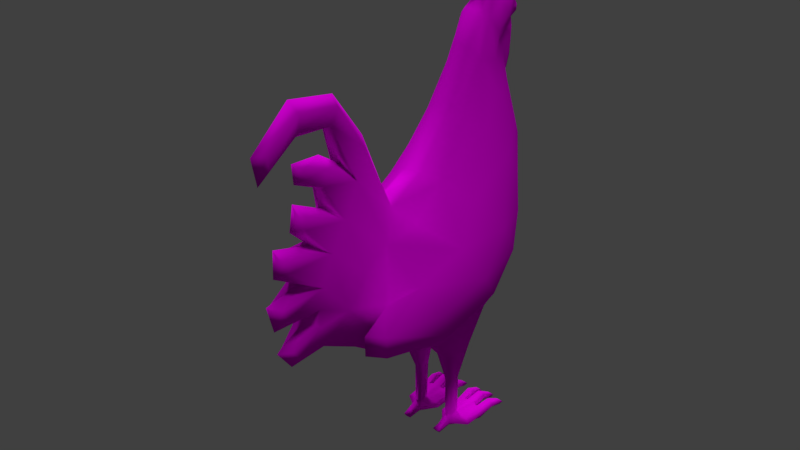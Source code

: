 # Source: Galinha.blend  (saved by Blender 2.79.0; exported with 4.5.12 LTS)
import bpy
from mathutils import Matrix  # noqa: F401  (used for matrix-valued properties, if any)

bpy.ops.wm.read_factory_settings(use_empty=True)
scene = bpy.context.scene
scene.name = 'Scene'

# ---- collections
col_collection_1 = bpy.data.collections.new('Collection 1'); scene.collection.children.link(col_collection_1)

# ---- images (referenced by path relative to the original .blend; pixels are not part of the script)
import os
ASSET_DIR = os.environ.get("B2B_ASSET_DIR", "")  # directory of the original .blend (textures are referenced by path, not embedded)
HERE = os.path.dirname(os.path.abspath(__file__))  # packed textures are extracted next to this script under _unpacked/

def load_image(name, relpath, width, height, colorspace="sRGB"):
    """Load a texture the original file referenced (path relative to the .blend, or extracted next to this script)."""
    p = next((c for c in (os.path.join(HERE, relpath), os.path.join(ASSET_DIR, relpath)) if relpath and os.path.exists(c)), "")
    if p:
        img = bpy.data.images.load(p, check_existing=True)
        img.name = name
    else:  # same state as the original file: an image datablock whose file is absent (Cycles renders it pink)
        img = bpy.data.images.new(name, width, height)
        img.source = "FILE"
        img.filepath = "//" + (relpath or name)
    img.colorspace_settings.name = colorspace
    return img
img_plano_4__1__png = load_image('Plano_4 (1).png', 'Plano_4 (1).png', 1024, 1024, 'sRGB')

# ---- materials (node trees are filled in below, after node groups)
mat_gob_plano_3 = bpy.data.materials.new('GoB_Plano_3')
mat_gob_plano_3.alpha_threshold = 0.0
mat_gob_plano_3.roughness = 0.5

# ---- material node trees
mat_gob_plano_3.use_nodes = True; mat_gob_plano_3.node_tree.nodes.clear()
_N = mat_gob_plano_3.node_tree.nodes; _L = mat_gob_plano_3.node_tree.links
n0 = _N.new('ShaderNodeOutputMaterial'); n0.name = 'Saída de material'; n0.location = (300, 300)
n1 = _N.new('ShaderNodeBsdfDiffuse'); n1.name = 'BSDF - Difuso'; n1.location = (10, 300)
n2 = _N.new('ShaderNodeTexImage'); n2.name = 'Textura de imagem'; n2.location = (-173, 363)
n2.width = 140
n2.image = img_plano_4__1__png
_L.new(n1.outputs[0], n0.inputs[0])
_L.new(n2.outputs[0], n1.inputs[0])
n0.is_active_output = True

# ---- world
world_world = bpy.data.worlds.new('World'); scene.world = world_world
world_world.color = (0.05088, 0.05088, 0.05088)
world_world.use_sun_shadow = False
world_world.sun_shadow_jitter_overblur = 0.0
world_world.cycles.sampling_method = 'MANUAL'

# ---- lights
light_sol_001 = bpy.data.lights.new('Sol.001', 'SUN')
light_sol_001.transmission_factor = 0.0
light_sol_001.angle = 0.1993
light_sol_001.energy = 1.0
light_sol_001.shadow_buffer_clip_start = 0.5
light_sol_001.shadow_soft_size = 0.1
light_sol_001.shadow_cascade_max_distance = 1000.0
light_sol = bpy.data.lights.new('Sol', 'SUN')
light_sol.transmission_factor = 0.0
light_sol.angle = 0.1993
light_sol.energy = 1.0
light_sol.shadow_buffer_clip_start = 0.5
light_sol.shadow_soft_size = 0.1
light_sol.shadow_cascade_max_distance = 1000.0

# ---- meshes
me_plano_3 = bpy.data.meshes.new('Plano_3')
me_plano_3.from_pydata([(1.948, -0.3193, -0.4755), (1.353, -0.3887, 0.8299), (2.088, -0.3759, 0.1702), (1.464, -0.1413, 2.134), (1.709, -0.2004, 1.8), (1.989, -0.2542, 1.376), (2.47, -0.215, 0.289), (2.39, -0.1892, -0.2964), (2.464, -0.2719, 0.6276), (2.465, -0.2159, 0.02954), (1.94, -0.1264, 2.841), (2.022, -0.08922, 2.604), (2.579, -0.1252, 2.917), (2.568, -0.08504, 2.692), (3.095, -0.08427, 2.575), (3.088, -0.08787, 2.358), (2.178, -0.1279, 2.104), (2.196, -0.1109, 1.872), (2.517, -0.0832, 2.198), (2.501, -0.08066, 2.053), (2.256, -0.2556, 1.02), (2.535, -0.1131, 1.594), (2.947, -0.1094, 0.2964), (2.866, -0.1074, 0.9467), (2.728, -0.09096, -0.3545), (2.854, -0.1045, -0.2047), (2.562, -0.1074, 1.419), (2.992, -0.1202, 0.4844), (2.864, -0.118, 1.135), (-1.685, -0.3052, 1.418), (-1.523, -0.4531, 0.4752), (-0.7464, -0.2563, 2.742), (-0.321, -0.2994, 2.061), (-1.228, -0.4003, -0.3434), (0.2512, -0.391, 1.317), (-0.6613, -0.5425, -0.9694), (0.7942, -0.4288, 0.8975), (0.4021, -0.5375, -1.148), (1.285, -0.3828, -0.9114), (1.795, -0.4035, 0.6165), (-0.6282, -0.1323, 2.936), (-0.2421, -0.1284, 2.187), (0.3673, -0.1383, 1.434), (-0.729, -0.1184, -1.084), (0.9843, -0.1457, 1.156), (0.3378, -0.1187, -1.232), (-0.4546, -0.4453, -1.557), (0.03658, -0.4439, -1.606), (-0.4617, -0.209, -1.564), (0.02737, -0.2093, -1.61), (-0.3271, -0.3447, -2.146), (-0.1475, -0.3447, -2.154), (-0.3348, -0.2368, -2.146), (-0.1457, -0.2443, -2.154), (-0.357, -0.3279, -2.827), (-0.1588, -0.3447, -2.801), (-0.3566, -0.2713, -2.827), (-0.16, -0.2368, -2.798), (-0.8947, -0.1403, 3.372), (-1.193, -0.1076, 3.576), (-1.386, -0.1327, 3.592), (-1.585, -0.13, 3.477), (-1.857, -0.06642, 3.239), (-1.832, -0.07349, 3.162), (-1.674, -0.09793, 3.114), (-1.542, -0.1181, 2.992), (-1.443, -0.1149, 2.785), (-1.556, -0.1044, 2.324), (-1.458, -0.2264, 2.286), (-0.9667, -0.245, 3.268), (-1.226, -0.2265, 3.457), (-1.412, -0.2214, 3.466), (-1.592, -0.1669, 3.384), (-1.299, -0.177, 2.879), (-1.461, -0.1862, 3.077), (-1.749, -0.06532, 2.958), (-1.726, -0.07619, 2.812), (-1.691, -0.07746, 2.583), (-1.674, -0.06353, 2.424), (-1.737, -0.1107, 3.36), (-1.06, -0.1064, 3.801), (-1.336, -0.1447, 3.838), (-1.638, -0.1445, 3.71), (-1.828, -0.1135, 3.523), (-0.9861, -0.09817, 4.065), (-1.268, -0.09785, 4.169), (-1.746, -0.1036, 3.945), (-1.913, -0.1145, 3.695), (-0.5159, -0.7306, -0.7154), (0.6467, -0.7379, -0.8886), (1.454, -0.5119, -0.6719), (-0.8837, -0.7032, 1.433), (-1.117, -0.6385, -0.2607), (0.9704, -1.032, -0.1766), (1.272, -0.8619, 0.3093), (-0.4786, -0.9671, 0.5382), (0.429, -0.9122, 0.551), (0.08454, -1.071, 0.0095), (1.647, -0.628, 0.134), (2.006, -0.5544, -0.4998), (2.127, -0.656, -0.09962), (1.77, -0.7258, -0.5795), (1.975, -0.8933, -0.09902), (-1.39, -0.2715, 3.277), (-1.661, -0.1368, 3.261), (-1.151, -0.2766, 3.054), (-1.062, -0.3792, 2.236), (-1.095, -0.2733, 2.664), (-1.456, -0.4061, 1.7), (-1.133, -0.7446, 0.49), (-1.303, -0.5943, 0.9706), (0.72, -0.9724, -0.6342), (-0.8647, -0.8725, -0.0001426), (-0.2948, -0.9599, -0.4392), (-0.5206, -0.4875, 1.816), (-0.03776, -0.7395, 1.046), (-0.3732, -0.499, -2.976), (-0.1263, -0.3448, -2.942), (-0.4076, -0.1335, -2.976), (-0.1279, -0.2361, -2.952), (0.03128, -0.3208, -2.875), (0.03118, -0.2584, -2.875), (0.08686, -0.3249, -2.977), (0.08598, -0.2548, -2.977), (-0.3324, -0.5206, -2.86), (-0.1162, -0.2176, -2.905), (-0.1137, -0.3602, -2.905), (-0.371, -0.09961, -2.861), (-1.088, -0.603, -2.889), (-1.107, -0.6047, -2.982), (-1.152, -0.123, -2.985), (-1.134, -0.1254, -2.89), (-1.13, -0.1828, -2.888), (-1.136, -0.3425, -2.882), (-1.131, -0.3965, -2.882), (-1.095, -0.549, -2.89), (-0.6908, -0.2086, -2.831), (-0.6873, -0.2755, -2.812), (-0.6795, -0.4007, -2.806), (-0.6656, -0.4699, -2.831), (-1.151, -0.1892, -2.986), (-1.168, -0.3366, -2.975), (-1.163, -0.4024, -2.975), (-1.119, -0.5416, -2.985), (-0.673, -0.1003, -2.871), (-0.6239, -0.5808, -2.98), (-0.617, -0.5669, -2.87), (-0.6829, -0.08448, -2.981), (-0.6721, -0.4858, -2.993), (-0.6949, -0.2619, -2.996), (-0.7019, -0.1965, -2.993), (-0.6832, -0.4185, -2.995), (-0.8958, -0.5868, -2.934), (-0.8876, -0.6026, -2.834), (-0.9155, -0.5068, -2.809), (-0.9187, -0.5196, -2.936), (-0.9427, -0.3, -2.772), (-0.9348, -0.415, -2.77), (-0.9447, -0.3216, -2.904), (-0.9396, -0.3922, -2.905), (-0.9426, -0.09664, -2.818), (-0.9466, -0.1174, -2.917), (-0.9472, -0.2074, -2.794), (-0.9496, -0.1885, -2.922), (-1.145, -0.6403, -2.938), (-1.196, -0.09421, -2.943), (0.123, -0.345, -2.921), (0.1234, -0.2291, -2.921), (-1.185, -0.1953, -2.941), (-1.205, -0.3224, -2.931), (-1.197, -0.4234, -2.932), (-1.153, -0.5418, -2.937), (-0.3453, -0.03641, -2.923), (-0.6038, -0.6018, -2.921), (-0.6697, -0.06088, -2.919), (-0.7034, -0.4822, -2.904), (-0.7288, -0.2662, -2.892), (-0.7303, -0.2086, -2.901), (-0.7176, -0.4195, -2.89), (-0.9263, -0.5085, -2.89), (-0.8922, -0.6172, -2.898), (-0.9405, -0.419, -2.858), (-0.9493, -0.2966, -2.859), (-0.9538, -0.206, -2.88), (-0.9506, -0.08562, -2.887), (-0.2926, -0.5866, -2.923), (0.9475, -7.078e-08, 1.3), (1.948, 0.3193, -0.4755), (1.353, 0.3887, 0.8299), (2.088, 0.3759, 0.1702), (1.783, -4.854e-08, 2.007), (1.38, -1.04e-07, 2.269), (2.113, -5.562e-08, 1.508), (2.568, 3.504e-08, 0.2807), (1.464, 0.1413, 2.134), (1.709, 0.2004, 1.8), (1.989, 0.2542, 1.376), (2.47, 0.215, 0.289), (2.39, 0.1892, -0.2964), (2.381, 1.072e-10, -0.3805), (2.6, 6.036e-08, 0.656), (2.464, 0.2719, 0.6276), (2.561, -1.735e-08, 0.07108), (2.465, 0.2159, 0.02954), (2.055, -1.49e-07, 2.564), (1.901, -1.558e-07, 2.964), (1.94, 0.1264, 2.841), (2.022, 0.08922, 2.604), (2.59, -2.701e-08, 2.607), (2.652, 5.542e-07, 3.101), (2.579, 0.1252, 2.917), (2.568, 0.08504, 2.692), (3.188, -1.228e-07, 2.18), (3.274, -2.724e-07, 2.578), (3.095, 0.08427, 2.575), (3.088, 0.08787, 2.358), (2.215, 1.788e-07, 1.83), (2.176, -1.639e-07, 2.261), (2.178, 0.1279, 2.104), (2.196, 0.1109, 1.872), (2.613, -5.215e-08, 2.01), (2.642, 9.767e-08, 2.291), (2.517, 0.0832, 2.198), (2.501, 0.08066, 2.053), (2.407, -8.312e-08, 1.118), (2.256, 0.2556, 1.02), (2.658, -1.697e-08, 1.773), (2.535, 0.1131, 1.594), (3.067, 5.96e-08, 0.1611), (2.947, 0.1094, 0.2964), (3.016, -2.312e-07, 1.296), (2.866, 0.1074, 0.9467), (2.728, 0.09096, -0.3545), (2.798, 2.98e-08, -0.4916), (3.041, -2.101e-08, -0.1766), (2.854, 0.1045, -0.2047), (3.033, -1.192e-07, 0.8993), (2.721, -1.098e-07, 1.413), (2.562, 0.1074, 1.419), (3.179, -3.346e-08, 0.5666), (2.992, 0.1202, 0.4844), (2.864, 0.118, 1.135), (-1.685, 0.3052, 1.418), (-1.523, 0.4531, 0.4752), (-0.7464, 0.2563, 2.742), (-0.321, 0.2994, 2.061), (-1.228, 0.4003, -0.3434), (0.2512, 0.391, 1.317), (-0.6613, 0.5425, -0.9694), (0.7942, 0.4288, 0.8975), (0.4021, 0.5375, -1.148), (1.285, 0.3828, -0.9114), (1.795, 0.4035, 0.6165), (-1.732, -7.157e-08, 1.471), (-1.651, -2.142e-08, 0.4419), (-0.6259, -1.341e-07, 2.948), (-0.245, -6.426e-08, 2.193), (-1.262, 5.402e-08, -0.5157), (0.3743, -5.215e-08, 1.44), (-0.7056, 3.725e-08, -1.041), (0.3086, 4.563e-08, -1.182), (1.283, 6.028e-07, -0.9861), (1.997, 2.094e-08, -0.4435), (-0.6282, 0.1323, 2.936), (-0.2421, 0.1284, 2.187), (0.3673, 0.1383, 1.434), (-0.729, 0.1184, -1.084), (0.9843, 0.1457, 1.156), (0.3378, 0.1187, -1.232), (-0.4546, 0.4453, -1.557), (0.03658, 0.4439, -1.606), (-0.4617, 0.209, -1.564), (0.02737, 0.2093, -1.61), (-0.3271, 0.3447, -2.146), (-0.1475, 0.3447, -2.154), (-0.3348, 0.2368, -2.146), (-0.1457, 0.2443, -2.154), (-0.357, 0.3279, -2.827), (-0.1588, 0.3447, -2.801), (-0.3566, 0.2713, -2.827), (-0.16, 0.2368, -2.798), (-1.576, -1.105e-07, 2.23), (-0.8872, -6.927e-07, 3.38), (-1.157, -2.131e-07, 3.566), (-1.691, -2.431e-07, 3.118), (-1.896, -1.213e-07, 3.238), (-1.909, -1.031e-07, 3.107), (-0.8947, 0.1403, 3.372), (-1.193, 0.1076, 3.576), (-1.386, 0.1327, 3.592), (-1.585, 0.13, 3.477), (-1.857, 0.06642, 3.239), (-1.832, 0.07349, 3.162), (-1.674, 0.09793, 3.114), (-1.542, 0.1181, 2.992), (-1.443, 0.1149, 2.785), (-1.556, 0.1044, 2.324), (-1.458, 0.2264, 2.286), (-0.9667, 0.245, 3.268), (-1.226, 0.2265, 3.457), (-1.412, 0.2214, 3.466), (-1.592, 0.1669, 3.384), (-1.299, 0.177, 2.879), (-1.461, 0.1862, 3.077), (-1.757, -4.517e-08, 2.33), (-1.818, -1.138e-07, 2.506), (-1.839, -1.237e-07, 2.748), (-1.835, -1.267e-07, 2.944), (-1.749, 0.06532, 2.958), (-1.726, 0.07619, 2.812), (-1.691, 0.07746, 2.583), (-1.674, 0.06353, 2.424), (-1.746, -3.291e-06, 3.353), (-1.737, 0.1107, 3.36), (-0.9164, -1.257e-07, 3.764), (-1.06, 0.1064, 3.801), (-1.336, 0.1447, 3.838), (-1.638, 0.1445, 3.71), (-1.922, -1.573e-07, 3.455), (-1.828, 0.1135, 3.523), (-1.238, -7.71e-07, 4.399), (-0.8536, -2.467e-07, 4.119), (-1.855, -1.578e-07, 4.089), (-0.9861, 0.09817, 4.065), (-1.268, 0.09785, 4.169), (-1.746, 0.1036, 3.945), (-1.999, -3.595e-07, 3.689), (-1.913, 0.1145, 3.695), (-0.5159, 0.7306, -0.7154), (0.6467, 0.7379, -0.8886), (1.454, 0.5119, -0.6719), (-0.8837, 0.7032, 1.433), (-1.117, 0.6385, -0.2607), (0.9704, 1.032, -0.1766), (1.272, 0.8619, 0.3093), (-0.4786, 0.9671, 0.5382), (0.429, 0.9122, 0.551), (0.08454, 1.071, 0.0095), (1.647, 0.628, 0.134), (2.006, 0.5544, -0.4998), (2.127, 0.656, -0.09962), (1.77, 0.7258, -0.5795), (1.975, 0.8933, -0.09902), (-1.39, 0.2715, 3.277), (-1.661, 0.1368, 3.261), (-1.151, 0.2766, 3.054), (-1.062, 0.3792, 2.236), (-1.095, 0.2733, 2.664), (-1.456, 0.4061, 1.7), (-1.133, 0.7446, 0.49), (-1.303, 0.5943, 0.9706), (0.72, 0.9724, -0.6342), (-0.8647, 0.8725, -0.0001423), (-0.2948, 0.9599, -0.4392), (-0.5206, 0.4875, 1.816), (-0.03777, 0.7395, 1.046), (-0.3732, 0.499, -2.976), (-0.1263, 0.3448, -2.942), (-0.4076, 0.1335, -2.976), (-0.1279, 0.2361, -2.952), (0.03128, 0.3208, -2.875), (0.03118, 0.2584, -2.875), (0.08686, 0.3249, -2.977), (0.08598, 0.2548, -2.977), (-0.3324, 0.5206, -2.86), (-0.1162, 0.2176, -2.905), (-0.1137, 0.3602, -2.905), (-0.371, 0.09961, -2.861), (-1.088, 0.603, -2.889), (-1.107, 0.6047, -2.982), (-1.152, 0.123, -2.985), (-1.134, 0.1254, -2.89), (-1.13, 0.1828, -2.888), (-1.136, 0.3425, -2.882), (-1.131, 0.3965, -2.882), (-1.095, 0.549, -2.89), (-0.6908, 0.2086, -2.831), (-0.6873, 0.2755, -2.812), (-0.6795, 0.4007, -2.806), (-0.6656, 0.4699, -2.831), (-1.151, 0.1892, -2.986), (-1.168, 0.3366, -2.975), (-1.163, 0.4024, -2.975), (-1.119, 0.5416, -2.985), (-0.673, 0.1003, -2.871), (-0.6239, 0.5808, -2.98), (-0.617, 0.5669, -2.87), (-0.6829, 0.08448, -2.981), (-0.6721, 0.4858, -2.993), (-0.6949, 0.2619, -2.996), (-0.7019, 0.1965, -2.993), (-0.6832, 0.4185, -2.995), (-0.8958, 0.5868, -2.934), (-0.8876, 0.6026, -2.834), (-0.9155, 0.5067, -2.809), (-0.9187, 0.5196, -2.936), (-0.9427, 0.3, -2.772), (-0.9348, 0.415, -2.77), (-0.9447, 0.3216, -2.904), (-0.9396, 0.3922, -2.905), (-0.9426, 0.09664, -2.818), (-0.9466, 0.1174, -2.917), (-0.9472, 0.2074, -2.794), (-0.9496, 0.1885, -2.922), (-1.145, 0.6402, -2.938), (-1.196, 0.09421, -2.943), (0.123, 0.345, -2.921), (0.1234, 0.2291, -2.921), (-1.185, 0.1953, -2.941), (-1.205, 0.3224, -2.931), (-1.197, 0.4234, -2.932), (-1.153, 0.5418, -2.937), (-0.3453, 0.03641, -2.923), (-0.6038, 0.6018, -2.921), (-0.6697, 0.06088, -2.919), (-0.7034, 0.4822, -2.904), (-0.7288, 0.2662, -2.892), (-0.7303, 0.2086, -2.901), (-0.7176, 0.4195, -2.89), (-0.9263, 0.5085, -2.89), (-0.8922, 0.6172, -2.898), (-0.9405, 0.419, -2.858), (-0.9493, 0.2966, -2.859), (-0.9538, 0.206, -2.88), (-0.9506, 0.08562, -2.887), (-0.2926, 0.5866, -2.923)], [], [(0, 262, 199, 7), (202, 193, 6, 9), (8, 6, 22, 27), (5, 39, 20), (2, 0, 7, 9), (186, 44, 3, 191), (44, 1, 4, 3), (1, 39, 5, 4), (20, 39, 2, 8), (2, 9, 6), (202, 9, 25, 234), (11, 204, 208, 13), (3, 4, 11, 10), (191, 3, 10, 205), (4, 190, 204, 11), (12, 13, 15, 14), (205, 10, 12, 209), (10, 11, 13, 12), (14, 15, 212, 213), (13, 208, 212, 15), (209, 12, 14, 213), (217, 16, 18, 221), (4, 5, 17, 16), (5, 192, 216, 17), (190, 4, 16, 217), (18, 19, 220, 221), (16, 17, 19, 18), (17, 216, 220, 19), (28, 23, 236, 230), (192, 5, 21, 226), (27, 22, 228, 239), (8, 200, 236, 23), (6, 193, 228, 22), (20, 8, 23, 28), (233, 234, 25, 24), (9, 7, 24, 25), (26, 20, 224, 237), (7, 199, 233, 24), (224, 20, 28, 230), (21, 26, 237, 226), (200, 8, 27, 239), (5, 20, 26, 21), (30, 33, 92), (90, 38, 0), (89, 37, 38, 90), (92, 33, 35, 88), (40, 41, 256, 255), (41, 42, 258, 256), (43, 257, 259), (42, 44, 186, 258), (45, 43, 259, 260), (261, 45, 260), (261, 262, 0), (0, 38, 261), (38, 37, 45, 261), (36, 1, 44), (37, 35, 46, 47), (34, 36, 44, 42), (35, 33, 257, 43), (32, 34, 42, 41), (33, 30, 254, 257), (31, 32, 41, 40), (30, 29, 253, 254), (49, 47, 51, 53), (45, 37, 47, 49), (35, 43, 48, 46), (43, 45, 49, 48), (47, 46, 50, 51), (48, 49, 53, 52), (46, 48, 52, 50), (125, 57, 121, 167), (89, 88, 35, 37), (253, 67, 281), (64, 284, 307, 75), (65, 64, 75, 76), (284, 64, 63, 286), (286, 63, 62, 285), (285, 62, 79, 312), (79, 61, 82, 83), (61, 60, 81, 82), (283, 59, 58, 282), (40, 255, 282, 58), (29, 68, 67, 253), (66, 67, 68, 73), (65, 66, 73, 74), (64, 65, 74), (29, 108, 68), (69, 105, 107, 31), (70, 103, 105, 69), (71, 103, 70), (72, 104, 103, 71), (63, 64, 104), (31, 40, 58, 69), (59, 70, 69, 58), (60, 71, 70, 59), (61, 72, 71, 60), (304, 78, 77, 305), (305, 77, 76, 306), (306, 76, 75, 307), (66, 65, 76, 77), (281, 67, 78, 304), (67, 66, 77, 78), (318, 83, 87, 326), (79, 72, 61), (79, 104, 72), (81, 80, 84, 85), (59, 283, 314, 80), (60, 59, 80, 81), (312, 79, 83, 318), (322, 86, 85, 320), (320, 85, 84, 321), (326, 87, 86, 322), (82, 81, 85, 86), (83, 82, 86, 87), (80, 314, 321, 84), (1, 36, 96, 94), (32, 31, 114), (34, 115, 96, 36), (1, 94, 98, 39), (39, 98, 2), (30, 109, 110), (100, 102, 101, 99), (90, 0, 2, 98), (96, 95, 97), (94, 96, 97, 93), (93, 97, 113, 111), (99, 101, 89, 90), (100, 99, 90, 98), (102, 100, 98, 94), (101, 111, 89), (92, 112, 109, 30), (93, 102, 94), (97, 95, 112, 113), (91, 95, 115, 114), (105, 103, 74, 73), (91, 106, 108, 110), (107, 106, 31), (107, 105, 73, 68), (103, 104, 64, 74), (104, 79, 62, 63), (68, 108, 106, 107), (111, 113, 88, 89), (113, 112, 92, 88), (111, 101, 102, 93), (110, 108, 29, 30), (109, 112, 95), (110, 109, 95, 91), (114, 31, 106, 91), (96, 115, 95), (114, 115, 34, 32), (117, 116, 118, 119), (136, 162, 183, 177), (144, 174, 184, 160), (117, 119, 123, 122), (57, 55, 120, 121), (126, 117, 122, 166), (167, 166, 122, 123), (185, 124, 146, 173), (164, 171, 143, 129), (172, 118, 147, 174), (160, 162, 136, 144), (172, 125, 119, 118), (56, 57, 127), (126, 185, 116, 117), (55, 54, 124), (168, 132, 131, 165), (170, 134, 133, 169), (157, 156, 133, 134), (144, 136, 56, 127), (153, 154, 135, 128), (180, 153, 128, 164), (184, 161, 130, 165), (56, 137, 138, 54), (137, 56, 136), (54, 138, 139), (139, 146, 124, 54), (183, 168, 140, 163), (176, 137, 136, 177), (182, 158, 141, 169), (181, 170, 142, 159), (175, 139, 138, 178), (179, 155, 143, 171), (175, 148, 155, 179), (173, 146, 153, 180), (146, 139, 154, 153), (178, 181, 159, 151), (176, 149, 158, 182), (138, 137, 156, 157), (177, 183, 163, 150), (174, 147, 161, 184), (131, 132, 162, 160), (118, 150, 147), (150, 118, 149), (118, 116, 151, 149), (151, 116, 148), (116, 145, 148), (155, 148, 145, 152), (152, 129, 143, 155), (142, 141, 158, 159), (149, 151, 159, 158), (161, 163, 140, 130), (163, 161, 147, 150), (137, 176, 182, 156), (138, 157, 181, 178), (145, 173, 180, 152), (139, 175, 179, 154), (154, 179, 171, 135), (148, 175, 178, 151), (157, 134, 170, 181), (156, 182, 169, 133), (149, 176, 177, 150), (162, 132, 168, 183), (160, 184, 165, 131), (152, 180, 164, 129), (142, 170, 169, 141), (140, 168, 165, 130), (55, 124, 185, 126), (127, 57, 125, 172), (127, 172, 174, 144), (128, 135, 171, 164), (116, 185, 173, 145), (121, 120, 166, 167), (55, 126, 166, 120), (119, 125, 167, 123), (51, 50, 54, 55), (53, 51, 55, 57), (53, 57, 56, 52), (52, 56, 54, 50), (8, 2, 6), (187, 198, 199, 262), (202, 203, 197, 193), (201, 240, 229, 197), (196, 225, 252), (189, 203, 198, 187), (186, 191, 194, 267), (267, 194, 195, 188), (188, 195, 196, 252), (225, 201, 189, 252), (189, 197, 203), (202, 234, 235, 203), (207, 211, 208, 204), (194, 206, 207, 195), (191, 205, 206, 194), (195, 207, 204, 190), (210, 214, 215, 211), (205, 209, 210, 206), (206, 210, 211, 207), (214, 213, 212, 215), (211, 215, 212, 208), (209, 213, 214, 210), (217, 221, 222, 218), (195, 218, 219, 196), (196, 219, 216, 192), (190, 217, 218, 195), (222, 221, 220, 223), (218, 222, 223, 219), (219, 223, 220, 216), (241, 230, 236, 231), (192, 226, 227, 196), (240, 239, 228, 229), (201, 231, 236, 200), (197, 229, 228, 193), (225, 241, 231, 201), (233, 232, 235, 234), (203, 235, 232, 198), (238, 237, 224, 225), (198, 232, 233, 199), (224, 230, 241, 225), (227, 226, 237, 238), (200, 239, 240, 201), (196, 227, 238, 225), (243, 332, 246), (330, 187, 251), (329, 330, 251, 250), (332, 328, 248, 246), (263, 255, 256, 264), (264, 256, 258, 265), (266, 259, 257), (265, 258, 186, 267), (268, 260, 259, 266), (261, 260, 268), (261, 187, 262), (187, 261, 251), (251, 261, 268, 250), (249, 267, 188), (250, 270, 269, 248), (247, 265, 267, 249), (248, 266, 257, 246), (245, 264, 265, 247), (246, 257, 254, 243), (244, 263, 264, 245), (243, 254, 253, 242), (272, 276, 274, 270), (268, 272, 270, 250), (248, 269, 271, 266), (266, 271, 272, 268), (270, 274, 273, 269), (271, 275, 276, 272), (269, 273, 275, 271), (365, 407, 361, 280), (329, 250, 248, 328), (253, 281, 296), (293, 308, 307, 284), (294, 309, 308, 293), (284, 286, 292, 293), (286, 285, 291, 292), (285, 312, 313, 291), (313, 319, 317, 290), (290, 317, 316, 289), (283, 282, 287, 288), (263, 287, 282, 255), (242, 253, 296, 297), (295, 302, 297, 296), (294, 303, 302, 295), (293, 303, 294), (242, 297, 348), (298, 244, 347, 345), (299, 298, 345, 343), (300, 299, 343), (301, 300, 343, 344), (292, 344, 293), (244, 298, 287, 263), (288, 287, 298, 299), (289, 288, 299, 300), (290, 289, 300, 301), (304, 305, 310, 311), (305, 306, 309, 310), (306, 307, 308, 309), (295, 310, 309, 294), (281, 304, 311, 296), (296, 311, 310, 295), (318, 326, 327, 319), (313, 290, 301), (313, 301, 344), (316, 324, 323, 315), (288, 315, 314, 283), (289, 316, 315, 288), (312, 318, 319, 313), (322, 320, 324, 325), (320, 321, 323, 324), (326, 322, 325, 327), (317, 325, 324, 316), (319, 327, 325, 317), (315, 323, 321, 314), (188, 334, 336, 249), (245, 354, 244), (247, 249, 336, 355), (188, 252, 338, 334), (252, 189, 338), (243, 350, 349), (340, 339, 341, 342), (189, 187, 330, 338), (336, 337, 335), (334, 333, 337, 336), (333, 351, 353, 337), (339, 330, 329, 341), (340, 338, 330, 339), (342, 334, 338, 340), (341, 329, 351), (332, 243, 349, 352), (333, 334, 342), (337, 353, 352, 335), (331, 354, 355, 335), (345, 302, 303, 343), (331, 350, 348, 346), (347, 244, 346), (347, 297, 302, 345), (343, 303, 293, 344), (344, 292, 291, 313), (297, 347, 346, 348), (351, 329, 328, 353), (353, 328, 332, 352), (351, 333, 342, 341), (350, 243, 242, 348), (349, 335, 352), (350, 331, 335, 349), (354, 331, 346, 244), (336, 335, 355), (354, 245, 247, 355), (357, 359, 358, 356), (376, 417, 423, 402), (384, 400, 424, 414), (357, 362, 363, 359), (280, 361, 360, 278), (366, 406, 362, 357), (407, 363, 362, 406), (425, 413, 386, 364), (404, 369, 383, 411), (412, 414, 387, 358), (400, 384, 376, 402), (412, 358, 359, 365), (279, 367, 280), (366, 357, 356, 425), (278, 364, 277), (408, 405, 371, 372), (410, 409, 373, 374), (397, 374, 373, 396), (384, 367, 279, 376), (393, 368, 375, 394), (420, 404, 368, 393), (424, 405, 370, 401), (279, 277, 378, 377), (377, 376, 279), (277, 379, 378), (379, 277, 364, 386), (423, 403, 380, 408), (416, 417, 376, 377), (422, 409, 381, 398), (421, 399, 382, 410), (415, 418, 378, 379), (419, 411, 383, 395), (415, 419, 395, 388), (413, 420, 393, 386), (386, 393, 394, 379), (418, 391, 399, 421), (416, 422, 398, 389), (378, 397, 396, 377), (417, 390, 403, 423), (414, 424, 401, 387), (371, 400, 402, 372), (358, 387, 390), (390, 389, 358), (358, 389, 391, 356), (391, 388, 356), (356, 388, 385), (395, 392, 385, 388), (392, 395, 383, 369), (382, 399, 398, 381), (389, 398, 399, 391), (401, 370, 380, 403), (403, 390, 387, 401), (377, 396, 422, 416), (378, 418, 421, 397), (385, 392, 420, 413), (379, 394, 419, 415), (394, 375, 411, 419), (388, 391, 418, 415), (397, 421, 410, 374), (396, 373, 409, 422), (389, 390, 417, 416), (402, 423, 408, 372), (400, 371, 405, 424), (392, 369, 404, 420), (382, 381, 409, 410), (380, 370, 405, 408), (278, 366, 425, 364), (367, 412, 365, 280), (367, 384, 414, 412), (368, 404, 411, 375), (356, 385, 413, 425), (361, 407, 406, 360), (278, 360, 406, 366), (359, 363, 407, 365), (274, 278, 277, 273), (276, 280, 278, 274), (276, 275, 279, 280), (275, 273, 277, 279), (201, 197, 189)])
me_plano_3.polygons.foreach_set('use_smooth', [True] * 458)
_uv = me_plano_3.uv_layers.new(name='UVMap')
_uv.uv.foreach_set('vector', [0.05376, 0.1379, 0.01911, 0.1387, 0.01959, 0.1668, 0.04266, 0.1655, 0.04784, 0.1774, 0.04356, 0.1948, 0.07358, 0.1997, 0.07058, 0.1827, 0.4203, 0.4161, 0.4562, 0.4351, 0.4932, 0.3935, 0.4693, 0.3867, 0.1481, 0.2535, 0.1457, 0.174, 0.1226, 0.2315, 0.1026, 0.1628, 0.05376, 0.1379, 0.04266, 0.1655, 0.07058, 0.1827, 0.2623, 0.232, 0.249, 0.2255, 0.1889, 0.3488, 0.1995, 0.3597, 0.249, 0.2255, 0.1877, 0.1893, 0.1702, 0.2961, 0.1889, 0.3488, 0.1877, 0.1893, 0.1457, 0.174, 0.1481, 0.2535, 0.1702, 0.2961, 0.1226, 0.2315, 0.1457, 0.174, 0.1026, 0.1628, 0.09634, 0.2162, 0.1026, 0.1628, 0.07058, 0.1827, 0.07358, 0.1997, 0.4811, 0.355, 0.5173, 0.3664, 0.4973, 0.3457, 0.4901, 0.3483, 0.1343, 0.3989, 0.1194, 0.3996, 0.09099, 0.4496, 0.1081, 0.45, 0.1889, 0.3488, 0.1702, 0.2961, 0.1343, 0.3989, 0.1574, 0.4117, 0.1995, 0.3597, 0.1889, 0.3488, 0.1574, 0.4117, 0.1686, 0.4196, 0.1702, 0.2961, 0.149, 0.3148, 0.1194, 0.3996, 0.1343, 0.3989, 0.1311, 0.4588, 0.1081, 0.45, 0.06209, 0.5359, 0.1015, 0.5257, 0.1686, 0.4196, 0.1574, 0.4117, 0.1311, 0.4588, 0.1435, 0.4671, 0.1574, 0.4117, 0.1343, 0.3989, 0.1081, 0.45, 0.1311, 0.4588, 0.1015, 0.5257, 0.06209, 0.5359, 0.0457, 0.5484, 0.1009, 0.5471, 0.1081, 0.45, 0.09099, 0.4496, 0.0457, 0.5484, 0.06209, 0.5359, 0.1435, 0.4671, 0.1311, 0.4588, 0.1015, 0.5257, 0.1009, 0.5471, 0.09572, 0.3415, 0.09738, 0.3256, 0.05828, 0.328, 0.04214, 0.3339, 0.1702, 0.2961, 0.1481, 0.2535, 0.1056, 0.2963, 0.09738, 0.3256, 0.1481, 0.2535, 0.1141, 0.252, 0.09461, 0.288, 0.1056, 0.2963, 0.149, 0.3148, 0.1702, 0.2961, 0.09738, 0.3256, 0.09572, 0.3415, 0.05828, 0.328, 0.06551, 0.3087, 0.05085, 0.3046, 0.04214, 0.3339, 0.09738, 0.3256, 0.1056, 0.2963, 0.06551, 0.3087, 0.05828, 0.328, 0.1056, 0.2963, 0.09461, 0.288, 0.05085, 0.3046, 0.06551, 0.3087, 0.3921, 0.3804, 0.413, 0.3797, 0.4154, 0.3709, 0.3896, 0.3744, 0.3169, 0.3788, 0.3347, 0.4186, 0.328, 0.3847, 0.3327, 0.3776, 0.4693, 0.3867, 0.4932, 0.3935, 0.5041, 0.3851, 0.4724, 0.3824, 0.4203, 0.4161, 0.4245, 0.3756, 0.4154, 0.3709, 0.413, 0.3797, 0.4562, 0.4351, 0.485, 0.4373, 0.5041, 0.3851, 0.4932, 0.3935, 0.3776, 0.4098, 0.4203, 0.4161, 0.413, 0.3797, 0.3921, 0.3804, 0.5065, 0.3237, 0.4901, 0.3483, 0.4973, 0.3457, 0.5143, 0.3284, 0.5173, 0.3664, 0.5389, 0.3294, 0.5143, 0.3284, 0.4973, 0.3457, 0.3465, 0.379, 0.3776, 0.4098, 0.3685, 0.3721, 0.3424, 0.371, 0.5389, 0.3294, 0.517, 0.313, 0.5065, 0.3237, 0.5143, 0.3284, 0.3685, 0.3721, 0.3776, 0.4098, 0.3921, 0.3804, 0.3896, 0.3744, 0.328, 0.3847, 0.3465, 0.379, 0.3424, 0.371, 0.3327, 0.3776, 0.4245, 0.3756, 0.4203, 0.4161, 0.4693, 0.3867, 0.4724, 0.3824, 0.3347, 0.4186, 0.3776, 0.4098, 0.3465, 0.379, 0.328, 0.3847, 0.5307, 0.6842, 0.5325, 0.7771, 0.5538, 0.7752, 0.05482, 0.06309, 0.04431, 0.05503, 0.05376, 0.1379, 0.7103, 0.8426, 0.7033, 0.8675, 0.7991, 0.8512, 0.8022, 0.8401, 0.5538, 0.7752, 0.5325, 0.7771, 0.5681, 0.8466, 0.5876, 0.8268, 0.6119, 0.4292, 0.6594, 0.4987, 0.6686, 0.4901, 0.6223, 0.422, 0.6594, 0.4987, 0.7338, 0.5696, 0.7416, 0.5598, 0.6686, 0.4901, 0.51, 0.8668, 0.495, 0.7883, 0.495, 0.8668, 0.2734, 0.1701, 0.249, 0.2255, 0.2623, 0.232, 0.2857, 0.1725, 0.505, 0.9962, 0.51, 0.8668, 0.495, 0.8668, 0.495, 0.9961, 0.8113, 0.8855, 0.7196, 0.9106, 0.7258, 0.9197, 0.004815, 0.04963, 0.01911, 0.1387, 0.05376, 0.1379, 0.05376, 0.1379, 0.04431, 0.05503, 0.004815, 0.04963, 0.7991, 0.8512, 0.7033, 0.8675, 0.7196, 0.9106, 0.8113, 0.8855, 0.7659, 0.6258, 0.8208, 0.6457, 0.7847, 0.6019, 0.7033, 0.8675, 0.5681, 0.8466, 0.5855, 0.9065, 0.6576, 0.912, 0.7156, 0.5944, 0.7659, 0.6258, 0.7847, 0.6019, 0.7338, 0.5696, 0.5681, 0.8466, 0.5325, 0.7771, 0.495, 0.7883, 0.51, 0.8668, 0.6469, 0.5167, 0.7156, 0.5944, 0.7338, 0.5696, 0.6594, 0.4987, 0.5325, 0.7771, 0.5307, 0.6842, 0.495, 0.6938, 0.495, 0.7883, 0.603, 0.4426, 0.6469, 0.5167, 0.6594, 0.4987, 0.6119, 0.4292, 0.5307, 0.6842, 0.5205, 0.6011, 0.495, 0.6105, 0.495, 0.6938, 0.6764, 0.9279, 0.6576, 0.912, 0.6359, 0.9635, 0.6461, 0.9628, 0.7196, 0.9106, 0.7033, 0.8675, 0.6576, 0.912, 0.6764, 0.9279, 0.5681, 0.8466, 0.51, 0.8668, 0.5599, 0.9167, 0.5855, 0.9065, 0.51, 0.8668, 0.505, 0.9962, 0.5456, 0.9789, 0.5599, 0.9167, 0.6576, 0.912, 0.5855, 0.9065, 0.6173, 0.9676, 0.6359, 0.9635, 0.5599, 0.9167, 0.5456, 0.9789, 0.5973, 0.9864, 0.6084, 0.9731, 0.5855, 0.9065, 0.5599, 0.9167, 0.6084, 0.9731, 0.6173, 0.9676, 0.4334, 0.1423, 0.4309, 0.1537, 0.449, 0.1409, 0.4454, 0.1407, 0.7103, 0.8426, 0.5876, 0.8268, 0.5681, 0.8466, 0.7033, 0.8675, 0.495, 0.6105, 0.5115, 0.4985, 0.495, 0.5038, 0.7711, 0.1553, 0.789, 0.142, 0.7741, 0.1146, 0.7624, 0.1307, 0.7394, 0.1575, 0.7711, 0.1553, 0.7624, 0.1307, 0.7506, 0.1068, 0.789, 0.142, 0.7711, 0.1553, 0.7894, 0.1597, 0.7974, 0.1574, 0.7974, 0.1574, 0.7894, 0.1597, 0.794, 0.1703, 0.8028, 0.1672, 0.8028, 0.1672, 0.794, 0.1703, 0.7863, 0.1922, 0.8093, 0.1792, 0.7863, 0.1922, 0.7675, 0.2152, 0.793, 0.2569, 0.7993, 0.2062, 0.7675, 0.2152, 0.764, 0.2642, 0.7924, 0.2976, 0.793, 0.2569, 0.7299, 0.3037, 0.7481, 0.2854, 0.677, 0.2717, 0.6697, 0.2907, 0.614, 0.2306, 0.6045, 0.2495, 0.6697, 0.2907, 0.677, 0.2717, 0.5205, 0.6011, 0.5203, 0.504, 0.5115, 0.4985, 0.495, 0.6105, 0.7054, 0.1431, 0.7061, 0.04787, 0.6888, 0.04682, 0.6888, 0.1605, 0.7394, 0.1575, 0.7054, 0.1431, 0.6888, 0.1605, 0.731, 0.1678, 0.7711, 0.1553, 0.7394, 0.1575, 0.731, 0.1678, 0.5205, 0.6011, 0.5366, 0.5716, 0.5203, 0.504, 0.6783, 0.2506, 0.6844, 0.1971, 0.6434, 0.1353, 0.6163, 0.2036, 0.7333, 0.261, 0.7318, 0.2094, 0.6844, 0.1971, 0.6783, 0.2506, 0.7506, 0.2415, 0.7318, 0.2094, 0.7333, 0.261, 0.764, 0.2069, 0.7709, 0.1818, 0.7318, 0.2094, 0.7506, 0.2415, 0.7894, 0.1597, 0.7711, 0.1553, 0.7709, 0.1818, 0.6163, 0.2036, 0.614, 0.2306, 0.677, 0.2717, 0.6783, 0.2506, 0.7481, 0.2854, 0.7333, 0.261, 0.6783, 0.2506, 0.677, 0.2717, 0.764, 0.2642, 0.7506, 0.2415, 0.7333, 0.261, 0.7481, 0.2854, 0.7675, 0.2152, 0.764, 0.2069, 0.7506, 0.2415, 0.764, 0.2642, 0.7374, 0.04735, 0.7261, 0.04774, 0.7319, 0.069, 0.7449, 0.06114, 0.7449, 0.06114, 0.7319, 0.069, 0.7506, 0.1068, 0.7632, 0.09467, 0.7632, 0.09467, 0.7506, 0.1068, 0.7624, 0.1307, 0.7741, 0.1146, 0.7054, 0.1431, 0.7394, 0.1575, 0.7506, 0.1068, 0.7319, 0.069, 0.7262, 0.02677, 0.7061, 0.04787, 0.7261, 0.04774, 0.7374, 0.04735, 0.7061, 0.04787, 0.7054, 0.1431, 0.7319, 0.069, 0.7261, 0.04774, 0.8173, 0.1938, 0.7993, 0.2062, 0.8157, 0.2216, 0.8294, 0.216, 0.7863, 0.1922, 0.764, 0.2069, 0.7675, 0.2152, 0.7863, 0.1922, 0.7709, 0.1818, 0.764, 0.2069, 0.7924, 0.2976, 0.762, 0.3394, 0.8144, 0.3699, 0.8682, 0.3399, 0.7481, 0.2854, 0.7299, 0.3037, 0.748, 0.3571, 0.762, 0.3394, 0.764, 0.2642, 0.7481, 0.2854, 0.762, 0.3394, 0.7924, 0.2976, 0.8093, 0.1792, 0.7863, 0.1922, 0.7993, 0.2062, 0.8173, 0.1938, 0.8466, 0.2475, 0.829, 0.2546, 0.8682, 0.3399, 0.9004, 0.3463, 0.9004, 0.3463, 0.8682, 0.3399, 0.8144, 0.3699, 0.8159, 0.3932, 0.8294, 0.216, 0.8157, 0.2216, 0.829, 0.2546, 0.8466, 0.2475, 0.793, 0.2569, 0.7924, 0.2976, 0.8682, 0.3399, 0.829, 0.2546, 0.7993, 0.2062, 0.793, 0.2569, 0.829, 0.2546, 0.8157, 0.2216, 0.762, 0.3394, 0.748, 0.3571, 0.8159, 0.3932, 0.8144, 0.3699, 0.8208, 0.6457, 0.7659, 0.6258, 0.7234, 0.6883, 0.7884, 0.7057, 0.6469, 0.5167, 0.603, 0.4426, 0.6264, 0.5493, 0.7156, 0.5944, 0.6806, 0.6397, 0.7234, 0.6883, 0.7659, 0.6258, 0.1877, 0.1893, 0.1862, 0.1421, 0.1594, 0.12, 0.1457, 0.174, 0.1457, 0.174, 0.1594, 0.12, 0.1026, 0.1628, 0.5307, 0.6842, 0.5721, 0.6887, 0.5586, 0.6552, 0.1576, 0.03683, 0.1697, 0.03272, 0.1125, 0.004106, 0.1074, 0.01376, 0.05482, 0.06309, 0.05376, 0.1379, 0.1026, 0.1628, 0.1594, 0.12, 0.7234, 0.6883, 0.6331, 0.6922, 0.6725, 0.7472, 0.7884, 0.7057, 0.7234, 0.6883, 0.6725, 0.7472, 0.7522, 0.7655, 0.7522, 0.7655, 0.6725, 0.7472, 0.6222, 0.7957, 0.7252, 0.8099, 0.8895, 0.8061, 0.8833, 0.7987, 0.7103, 0.8426, 0.8022, 0.8401, 0.1576, 0.03683, 0.1074, 0.01376, 0.05482, 0.06309, 0.1594, 0.12, 0.1697, 0.03272, 0.1576, 0.03683, 0.1594, 0.12, 0.1862, 0.1421, 0.8833, 0.7987, 0.7252, 0.8099, 0.7103, 0.8426, 0.5538, 0.7752, 0.5885, 0.7443, 0.5721, 0.6887, 0.5307, 0.6842, 0.7522, 0.7655, 0.8957, 0.7412, 0.7884, 0.7057, 0.6725, 0.7472, 0.6331, 0.6922, 0.5885, 0.7443, 0.6222, 0.7957, 0.6001, 0.5989, 0.6331, 0.6922, 0.6806, 0.6397, 0.6264, 0.5493, 0.6844, 0.1971, 0.7318, 0.2094, 0.731, 0.1678, 0.6888, 0.1605, 0.6001, 0.5989, 0.5709, 0.4975, 0.5366, 0.5716, 0.5586, 0.6552, 0.5693, 0.4707, 0.5709, 0.4975, 0.603, 0.4426, 0.6434, 0.1353, 0.6844, 0.1971, 0.6888, 0.1605, 0.6888, 0.04682, 0.7318, 0.2094, 0.7709, 0.1818, 0.7711, 0.1553, 0.731, 0.1678, 0.7709, 0.1818, 0.7863, 0.1922, 0.794, 0.1703, 0.7894, 0.1597, 0.5203, 0.504, 0.5366, 0.5716, 0.5709, 0.4975, 0.5693, 0.4707, 0.7252, 0.8099, 0.6222, 0.7957, 0.5876, 0.8268, 0.7103, 0.8426, 0.6222, 0.7957, 0.5885, 0.7443, 0.5538, 0.7752, 0.5876, 0.8268, 0.7252, 0.8099, 0.8833, 0.7987, 0.8957, 0.7412, 0.7522, 0.7655, 0.5586, 0.6552, 0.5366, 0.5716, 0.5205, 0.6011, 0.5307, 0.6842, 0.5721, 0.6887, 0.5885, 0.7443, 0.6331, 0.6922, 0.5586, 0.6552, 0.5721, 0.6887, 0.6331, 0.6922, 0.6001, 0.5989, 0.6264, 0.5493, 0.603, 0.4426, 0.5709, 0.4975, 0.6001, 0.5989, 0.7234, 0.6883, 0.6806, 0.6397, 0.6331, 0.6922, 0.6264, 0.5493, 0.6806, 0.6397, 0.7156, 0.5944, 0.6469, 0.5167, 0.4324, 0.1158, 0.4133, 0.09174, 0.3944, 0.1458, 0.4268, 0.1325, 0.3197, 0.1126, 0.303, 0.1254, 0.3062, 0.1319, 0.3291, 0.12, 0.355, 0.1622, 0.3544, 0.1533, 0.3224, 0.1621, 0.3244, 0.1693, 0.4324, 0.1158, 0.4268, 0.1325, 0.4422, 0.1353, 0.4467, 0.1282, 0.4588, 0.1161, 0.4507, 0.1024, 0.4501, 0.1239, 0.449, 0.1409, 0.4439, 0.1111, 0.4324, 0.1158, 0.4467, 0.1282, 0.4491, 0.1329, 0.4454, 0.1407, 0.4491, 0.1329, 0.4467, 0.1282, 0.4422, 0.1353, 0.4208, 0.08866, 0.4234, 0.08231, 0.3894, 0.06128, 0.3841, 0.06856, 0.3326, 0.01925, 0.3219, 0.02194, 0.3253, 0.02693, 0.3319, 0.02407, 0.399, 0.1519, 0.3944, 0.1458, 0.3522, 0.145, 0.3544, 0.1533, 0.3244, 0.1693, 0.3193, 0.1859, 0.3556, 0.1848, 0.355, 0.1622, 0.399, 0.1519, 0.4334, 0.1423, 0.4268, 0.1325, 0.3944, 0.1458, 0.4097, 0.18, 0.4309, 0.1537, 0.3979, 0.1596, 0.4439, 0.1111, 0.4208, 0.08866, 0.4133, 0.09174, 0.4324, 0.1158, 0.4507, 0.1024, 0.4492, 0.0712, 0.4234, 0.08231, 0.2932, 0.1546, 0.2907, 0.1554, 0.2964, 0.1592, 0.2948, 0.1557, 0.323, 0.104, 0.3229, 0.1035, 0.3225, 0.1044, 0.3229, 0.1043, 0.3227, 0.1012, 0.3206, 0.1058, 0.3225, 0.1044, 0.3229, 0.1035, 0.355, 0.1622, 0.3556, 0.1848, 0.4097, 0.18, 0.3979, 0.1596, 0.3662, 0.03388, 0.3719, 0.01887, 0.336, 0.007758, 0.3375, 0.01798, 0.3596, 0.03849, 0.3662, 0.03388, 0.3375, 0.01798, 0.3326, 0.01925, 0.3224, 0.1621, 0.3226, 0.1535, 0.299, 0.1548, 0.2948, 0.1557, 0.4519, 0.05695, 0.4132, 0.02347, 0.4034, 0.03911, 0.4492, 0.0712, 0.4132, 0.02347, 0.4519, 0.05695, 0.4166, 0.01699, 0.4492, 0.0712, 0.4034, 0.03911, 0.3975, 0.04368, 0.3975, 0.04368, 0.3894, 0.06128, 0.4234, 0.08231, 0.4492, 0.0712, 0.3062, 0.1319, 0.2932, 0.1546, 0.2973, 0.1501, 0.3141, 0.1384, 0.3269, 0.1158, 0.3175, 0.1073, 0.3197, 0.1126, 0.3291, 0.12, 0.3222, 0.1081, 0.3227, 0.1073, 0.323, 0.1045, 0.3229, 0.1043, 0.3237, 0.09967, 0.323, 0.104, 0.3231, 0.1035, 0.3236, 0.1003, 0.3445, 0.08317, 0.3339, 0.08241, 0.3249, 0.08449, 0.3386, 0.08661, 0.3301, 0.05758, 0.3401, 0.05368, 0.3253, 0.02693, 0.3219, 0.02194, 0.3445, 0.08317, 0.3564, 0.08676, 0.3401, 0.05368, 0.3301, 0.05758, 0.3841, 0.06856, 0.3894, 0.06128, 0.3662, 0.03388, 0.3596, 0.03849, 0.3894, 0.06128, 0.3975, 0.04368, 0.3719, 0.01887, 0.3662, 0.03388, 0.3386, 0.08661, 0.3237, 0.09967, 0.3236, 0.1003, 0.3492, 0.09633, 0.3269, 0.1158, 0.3436, 0.1176, 0.3227, 0.1073, 0.3222, 0.1081, 0.3249, 0.08449, 0.3175, 0.1073, 0.3206, 0.1058, 0.3227, 0.1012, 0.3291, 0.12, 0.3062, 0.1319, 0.3141, 0.1384, 0.3429, 0.1247, 0.3544, 0.1533, 0.3522, 0.145, 0.3226, 0.1535, 0.3224, 0.1621, 0.2964, 0.1592, 0.2907, 0.1554, 0.3193, 0.1859, 0.3244, 0.1693, 0.3944, 0.1458, 0.3429, 0.1247, 0.3522, 0.145, 0.3429, 0.1247, 0.3944, 0.1458, 0.3436, 0.1176, 0.3944, 0.1458, 0.4133, 0.09174, 0.3492, 0.09633, 0.3436, 0.1176, 0.3492, 0.09633, 0.4133, 0.09174, 0.3564, 0.08676, 0.4133, 0.09174, 0.3771, 0.07484, 0.3564, 0.08676, 0.3401, 0.05368, 0.3564, 0.08676, 0.3771, 0.07484, 0.3548, 0.04617, 0.3548, 0.04617, 0.3319, 0.02407, 0.3253, 0.02693, 0.3401, 0.05368, 0.3231, 0.1035, 0.323, 0.1045, 0.3227, 0.1073, 0.3236, 0.1003, 0.3436, 0.1176, 0.3492, 0.09633, 0.3236, 0.1003, 0.3227, 0.1073, 0.3226, 0.1535, 0.3141, 0.1384, 0.2973, 0.1501, 0.299, 0.1548, 0.3141, 0.1384, 0.3226, 0.1535, 0.3522, 0.145, 0.3429, 0.1247, 0.3175, 0.1073, 0.3269, 0.1158, 0.3222, 0.1081, 0.3206, 0.1058, 0.3249, 0.08449, 0.3227, 0.1012, 0.3237, 0.09967, 0.3386, 0.08661, 0.3771, 0.07484, 0.3841, 0.06856, 0.3596, 0.03849, 0.3548, 0.04617, 0.3339, 0.08241, 0.3445, 0.08317, 0.3301, 0.05758, 0.3238, 0.06521, 0.3238, 0.06521, 0.3301, 0.05758, 0.3219, 0.02194, 0.3204, 0.03179, 0.3564, 0.08676, 0.3445, 0.08317, 0.3386, 0.08661, 0.3492, 0.09633, 0.3227, 0.1012, 0.3229, 0.1035, 0.323, 0.104, 0.3237, 0.09967, 0.3206, 0.1058, 0.3222, 0.1081, 0.3229, 0.1043, 0.3225, 0.1044, 0.3436, 0.1176, 0.3269, 0.1158, 0.3291, 0.12, 0.3429, 0.1247, 0.303, 0.1254, 0.2907, 0.1554, 0.2932, 0.1546, 0.3062, 0.1319, 0.3244, 0.1693, 0.3224, 0.1621, 0.2948, 0.1557, 0.2964, 0.1592, 0.3548, 0.04617, 0.3596, 0.03849, 0.3326, 0.01925, 0.3319, 0.02407, 0.3231, 0.1035, 0.323, 0.104, 0.3229, 0.1043, 0.323, 0.1045, 0.2973, 0.1501, 0.2932, 0.1546, 0.2948, 0.1557, 0.299, 0.1548, 0.4507, 0.1024, 0.4234, 0.08231, 0.4208, 0.08866, 0.4439, 0.1111, 0.3979, 0.1596, 0.4309, 0.1537, 0.4334, 0.1423, 0.399, 0.1519, 0.3979, 0.1596, 0.399, 0.1519, 0.3544, 0.1533, 0.355, 0.1622, 0.3375, 0.01798, 0.336, 0.007758, 0.3219, 0.02194, 0.3326, 0.01925, 0.4133, 0.09174, 0.4208, 0.08866, 0.3841, 0.06856, 0.3771, 0.07484, 0.449, 0.1409, 0.4501, 0.1239, 0.4491, 0.1329, 0.4454, 0.1407, 0.4507, 0.1024, 0.4439, 0.1111, 0.4491, 0.1329, 0.4501, 0.1239, 0.4268, 0.1325, 0.4334, 0.1423, 0.4454, 0.1407, 0.4422, 0.1353, 0.5488, 0.08206, 0.5551, 0.05558, 0.4492, 0.0712, 0.4507, 0.1024, 0.5433, 0.0955, 0.5488, 0.08206, 0.4507, 0.1024, 0.4588, 0.1161, 0.5436, 0.01819, 0.444, 0.03203, 0.4519, 0.05695, 0.5537, 0.04073, 0.5537, 0.04073, 0.4519, 0.05695, 0.4492, 0.0712, 0.5551, 0.05558, 0.09634, 0.2162, 0.1026, 0.1628, 0.07358, 0.1997, 0.4988, 0.283, 0.4948, 0.3041, 0.517, 0.313, 0.5263, 0.3045, 0.4811, 0.355, 0.4637, 0.3238, 0.4487, 0.3293, 0.4709, 0.3479, 0.4136, 0.3352, 0.4702, 0.3773, 0.4924, 0.3757, 0.4487, 0.3293, 0.3172, 0.3384, 0.3683, 0.3351, 0.3936, 0.2706, 0.4413, 0.2828, 0.4637, 0.3238, 0.4948, 0.3041, 0.4988, 0.283, 0.2623, 0.232, 0.1995, 0.3597, 0.2146, 0.3618, 0.2777, 0.2361, 0.2777, 0.2361, 0.2146, 0.3618, 0.2678, 0.3449, 0.3482, 0.2569, 0.3482, 0.2569, 0.2678, 0.3449, 0.3172, 0.3384, 0.3936, 0.2706, 0.3683, 0.3351, 0.4136, 0.3352, 0.4413, 0.2828, 0.3936, 0.2706, 0.4413, 0.2828, 0.4487, 0.3293, 0.4637, 0.3238, 0.4811, 0.355, 0.4901, 0.3483, 0.4852, 0.3437, 0.4637, 0.3238, 0.205, 0.4359, 0.1775, 0.4869, 0.1874, 0.5009, 0.213, 0.4485, 0.2146, 0.3618, 0.1815, 0.4244, 0.205, 0.4359, 0.2678, 0.3449, 0.1995, 0.3597, 0.1686, 0.4196, 0.1815, 0.4244, 0.2146, 0.3618, 0.2678, 0.3449, 0.205, 0.4359, 0.213, 0.4485, 0.2639, 0.3731, 0.1573, 0.4727, 0.1183, 0.5346, 0.1317, 0.5732, 0.1775, 0.4869, 0.1686, 0.4196, 0.1435, 0.4671, 0.1573, 0.4727, 0.1815, 0.4244, 0.1815, 0.4244, 0.1573, 0.4727, 0.1775, 0.4869, 0.205, 0.4359, 0.1183, 0.5346, 0.1009, 0.5471, 0.1305, 0.5938, 0.1317, 0.5732, 0.1775, 0.4869, 0.1317, 0.5732, 0.1305, 0.5938, 0.1874, 0.5009, 0.1435, 0.4671, 0.1009, 0.5471, 0.1183, 0.5346, 0.1573, 0.4727, 0.2641, 0.4331, 0.3019, 0.4728, 0.2971, 0.456, 0.2765, 0.4226, 0.2678, 0.3449, 0.2765, 0.4226, 0.2948, 0.3987, 0.3172, 0.3384, 0.3172, 0.3384, 0.2948, 0.3987, 0.3053, 0.4033, 0.3169, 0.3788, 0.2639, 0.3731, 0.2641, 0.4331, 0.2765, 0.4226, 0.2678, 0.3449, 0.2971, 0.456, 0.3019, 0.4728, 0.3199, 0.4483, 0.3082, 0.4387, 0.2765, 0.4226, 0.2971, 0.456, 0.3082, 0.4387, 0.2948, 0.3987, 0.2948, 0.3987, 0.3082, 0.4387, 0.3199, 0.4483, 0.3053, 0.4033, 0.39, 0.3671, 0.3896, 0.3744, 0.4154, 0.3709, 0.4107, 0.3636, 0.3169, 0.3788, 0.3327, 0.3776, 0.3278, 0.3739, 0.3172, 0.3384, 0.4702, 0.3773, 0.4724, 0.3824, 0.5041, 0.3851, 0.4924, 0.3757, 0.4136, 0.3352, 0.4107, 0.3636, 0.4154, 0.3709, 0.4245, 0.3756, 0.4487, 0.3293, 0.4924, 0.3757, 0.5041, 0.3851, 0.4709, 0.3479, 0.3683, 0.3351, 0.39, 0.3671, 0.4107, 0.3636, 0.4136, 0.3352, 0.5065, 0.3237, 0.4996, 0.3213, 0.4852, 0.3437, 0.4901, 0.3483, 0.4637, 0.3238, 0.4852, 0.3437, 0.4996, 0.3213, 0.4948, 0.3041, 0.3428, 0.3634, 0.3424, 0.371, 0.3685, 0.3721, 0.3683, 0.3351, 0.4948, 0.3041, 0.4996, 0.3213, 0.5065, 0.3237, 0.517, 0.313, 0.3685, 0.3721, 0.3896, 0.3744, 0.39, 0.3671, 0.3683, 0.3351, 0.3278, 0.3739, 0.3327, 0.3776, 0.3424, 0.371, 0.3428, 0.3634, 0.4245, 0.3756, 0.4724, 0.3824, 0.4702, 0.3773, 0.4136, 0.3352, 0.3172, 0.3384, 0.3278, 0.3739, 0.3428, 0.3634, 0.3683, 0.3351, 0.4593, 0.6843, 0.4362, 0.7756, 0.4576, 0.7773, 0.5428, 0.2278, 0.4988, 0.283, 0.5566, 0.2288, 0.2798, 0.8437, 0.1877, 0.8406, 0.1909, 0.8518, 0.287, 0.8691, 0.4362, 0.7756, 0.4025, 0.8275, 0.422, 0.8473, 0.4576, 0.7773, 0.378, 0.4291, 0.3676, 0.4219, 0.3212, 0.4904, 0.3305, 0.4988, 0.3305, 0.4988, 0.3212, 0.4904, 0.2501, 0.5597, 0.2575, 0.5699, 0.48, 0.867, 0.495, 0.8668, 0.495, 0.7883, 0.2575, 0.5699, 0.2501, 0.5597, 0.2022, 0.588, 0.2047, 0.6013, 0.485, 0.9963, 0.495, 0.9961, 0.495, 0.8668, 0.48, 0.867, 0.1787, 0.8862, 0.2652, 0.9231, 0.2712, 0.9139, 0.5893, 0.2519, 0.4988, 0.283, 0.5263, 0.3045, 0.4988, 0.283, 0.5893, 0.2519, 0.5566, 0.2288, 0.1909, 0.8518, 0.1787, 0.8862, 0.2712, 0.9139, 0.287, 0.8691, 0.2239, 0.6254, 0.2047, 0.6013, 0.169, 0.6452, 0.287, 0.8691, 0.3331, 0.9147, 0.4049, 0.9078, 0.422, 0.8473, 0.275, 0.5948, 0.2575, 0.5699, 0.2047, 0.6013, 0.2239, 0.6254, 0.422, 0.8473, 0.48, 0.867, 0.495, 0.7883, 0.4576, 0.7773, 0.3432, 0.5167, 0.3305, 0.4988, 0.2575, 0.5699, 0.275, 0.5948, 0.4576, 0.7773, 0.495, 0.7883, 0.495, 0.6938, 0.4593, 0.6843, 0.3869, 0.4426, 0.378, 0.4291, 0.3305, 0.4988, 0.3432, 0.5167, 0.4593, 0.6843, 0.495, 0.6938, 0.495, 0.6105, 0.4695, 0.6011, 0.3146, 0.932, 0.3452, 0.9676, 0.3552, 0.9675, 0.3331, 0.9147, 0.2712, 0.9139, 0.3146, 0.932, 0.3331, 0.9147, 0.287, 0.8691, 0.422, 0.8473, 0.4049, 0.9078, 0.4304, 0.9176, 0.48, 0.867, 0.48, 0.867, 0.4304, 0.9176, 0.4447, 0.9793, 0.485, 0.9963, 0.3331, 0.9147, 0.3552, 0.9675, 0.3737, 0.9707, 0.4049, 0.9078, 0.4304, 0.9176, 0.3825, 0.9757, 0.3935, 0.9883, 0.4447, 0.9793, 0.4049, 0.9078, 0.3737, 0.9707, 0.3825, 0.9757, 0.4304, 0.9176, 0.8705, 0.5093, 0.8768, 0.501, 0.8735, 0.5016, 0.8552, 0.5109, 0.2798, 0.8437, 0.287, 0.8691, 0.422, 0.8473, 0.4025, 0.8275, 0.495, 0.6105, 0.495, 0.5038, 0.4784, 0.4985, 0.8099, 0.1341, 0.794, 0.1135, 0.7741, 0.1146, 0.789, 0.142, 0.829, 0.1087, 0.7803, 0.09068, 0.794, 0.1135, 0.8099, 0.1341, 0.789, 0.142, 0.7974, 0.1574, 0.8037, 0.1519, 0.8099, 0.1341, 0.7974, 0.1574, 0.8028, 0.1672, 0.8101, 0.1615, 0.8037, 0.1519, 0.8028, 0.1672, 0.8093, 0.1792, 0.8327, 0.1669, 0.8101, 0.1615, 0.8327, 0.1669, 0.8374, 0.1854, 0.8835, 0.2076, 0.8623, 0.1635, 0.8623, 0.1635, 0.8835, 0.2076, 0.918, 0.2291, 0.9053, 0.1872, 0.957, 0.1799, 0.9788, 0.1223, 0.9588, 0.1181, 0.9317, 0.1853, 0.9584, 0.04284, 0.9588, 0.1181, 0.9788, 0.1223, 0.9795, 0.0451, 0.4695, 0.6011, 0.495, 0.6105, 0.4784, 0.4985, 0.4697, 0.504, 0.8353, 0.07234, 0.8589, 0.06781, 0.7633, 0.006204, 0.7548, 0.02133, 0.829, 0.1087, 0.8421, 0.1072, 0.8589, 0.06781, 0.8353, 0.07234, 0.8099, 0.1341, 0.8421, 0.1072, 0.829, 0.1087, 0.4695, 0.6011, 0.4697, 0.504, 0.4534, 0.5716, 0.9404, 0.1077, 0.9345, 0.03015, 0.8623, 0.01599, 0.8921, 0.08396, 0.9193, 0.1596, 0.9404, 0.1077, 0.8921, 0.08396, 0.8767, 0.1304, 0.8935, 0.1635, 0.9193, 0.1596, 0.8767, 0.1304, 0.8571, 0.1561, 0.8935, 0.1635, 0.8767, 0.1304, 0.8323, 0.1483, 0.8037, 0.1519, 0.8323, 0.1483, 0.8099, 0.1341, 0.9345, 0.03015, 0.9404, 0.1077, 0.9588, 0.1181, 0.9584, 0.04284, 0.9317, 0.1853, 0.9588, 0.1181, 0.9404, 0.1077, 0.9193, 0.1596, 0.9053, 0.1872, 0.9317, 0.1853, 0.9193, 0.1596, 0.8935, 0.1635, 0.8623, 0.1635, 0.9053, 0.1872, 0.8935, 0.1635, 0.8571, 0.1561, 0.7374, 0.04735, 0.7449, 0.06114, 0.7586, 0.05448, 0.7439, 0.03803, 0.7449, 0.06114, 0.7632, 0.09467, 0.7803, 0.09068, 0.7586, 0.05448, 0.7632, 0.09467, 0.7741, 0.1146, 0.794, 0.1135, 0.7803, 0.09068, 0.8353, 0.07234, 0.7586, 0.05448, 0.7803, 0.09068, 0.829, 0.1087, 0.7262, 0.02677, 0.7374, 0.04735, 0.7439, 0.03803, 0.7548, 0.02133, 0.7548, 0.02133, 0.7439, 0.03803, 0.7586, 0.05448, 0.8353, 0.07234, 0.8173, 0.1938, 0.8294, 0.216, 0.8415, 0.2076, 0.8374, 0.1854, 0.8327, 0.1669, 0.8623, 0.1635, 0.8571, 0.1561, 0.8327, 0.1669, 0.8571, 0.1561, 0.8323, 0.1483, 0.918, 0.2291, 0.9125, 0.3157, 0.9669, 0.2868, 0.9697, 0.2262, 0.9317, 0.1853, 0.9697, 0.2262, 0.9921, 0.2241, 0.957, 0.1799, 0.9053, 0.1872, 0.918, 0.2291, 0.9697, 0.2262, 0.9317, 0.1853, 0.8093, 0.1792, 0.8173, 0.1938, 0.8374, 0.1854, 0.8327, 0.1669, 0.8466, 0.2475, 0.9004, 0.3463, 0.9125, 0.3157, 0.8621, 0.2366, 0.9004, 0.3463, 0.9857, 0.3006, 0.9669, 0.2868, 0.9125, 0.3157, 0.8294, 0.216, 0.8466, 0.2475, 0.8621, 0.2366, 0.8415, 0.2076, 0.8835, 0.2076, 0.8621, 0.2366, 0.9125, 0.3157, 0.918, 0.2291, 0.8374, 0.1854, 0.8415, 0.2076, 0.8621, 0.2366, 0.8835, 0.2076, 0.9697, 0.2262, 0.9669, 0.2868, 0.9857, 0.3006, 0.9921, 0.2241, 0.169, 0.6452, 0.2014, 0.7056, 0.2664, 0.6884, 0.2239, 0.6254, 0.3432, 0.5167, 0.3638, 0.5493, 0.3869, 0.4426, 0.275, 0.5948, 0.2239, 0.6254, 0.2664, 0.6884, 0.3098, 0.6401, 0.3482, 0.2569, 0.3936, 0.2706, 0.4201, 0.2152, 0.3855, 0.2154, 0.3936, 0.2706, 0.4413, 0.2828, 0.4201, 0.2152, 0.4593, 0.6843, 0.4315, 0.6553, 0.4179, 0.689, 0.4755, 0.1503, 0.5306, 0.1619, 0.5329, 0.1515, 0.4695, 0.1394, 0.4413, 0.2828, 0.4988, 0.283, 0.5428, 0.2278, 0.4201, 0.2152, 0.2664, 0.6884, 0.3175, 0.7476, 0.357, 0.6926, 0.2014, 0.7056, 0.2376, 0.7658, 0.3175, 0.7476, 0.2664, 0.6884, 0.2376, 0.7658, 0.2647, 0.8106, 0.3679, 0.7963, 0.3175, 0.7476, 0.1002, 0.8058, 0.1877, 0.8406, 0.2798, 0.8437, 0.1064, 0.7984, 0.4755, 0.1503, 0.4201, 0.2152, 0.5428, 0.2278, 0.5306, 0.1619, 0.4695, 0.1394, 0.3855, 0.2154, 0.4201, 0.2152, 0.4755, 0.1503, 0.1064, 0.7984, 0.2798, 0.8437, 0.2647, 0.8106, 0.4362, 0.7756, 0.4593, 0.6843, 0.4179, 0.689, 0.4016, 0.7447, 0.2376, 0.7658, 0.2014, 0.7056, 0.09403, 0.7408, 0.3175, 0.7476, 0.3679, 0.7963, 0.4016, 0.7447, 0.357, 0.6926, 0.3901, 0.599, 0.3638, 0.5493, 0.3098, 0.6401, 0.357, 0.6926, 0.8921, 0.08396, 0.8589, 0.06781, 0.8421, 0.1072, 0.8767, 0.1304, 0.3901, 0.599, 0.4315, 0.6553, 0.4534, 0.5716, 0.4191, 0.4975, 0.4206, 0.4706, 0.3869, 0.4426, 0.4191, 0.4975, 0.8623, 0.01599, 0.7633, 0.006204, 0.8589, 0.06781, 0.8921, 0.08396, 0.8767, 0.1304, 0.8421, 0.1072, 0.8099, 0.1341, 0.8323, 0.1483, 0.8323, 0.1483, 0.8037, 0.1519, 0.8101, 0.1615, 0.8327, 0.1669, 0.4697, 0.504, 0.4206, 0.4706, 0.4191, 0.4975, 0.4534, 0.5716, 0.2647, 0.8106, 0.2798, 0.8437, 0.4025, 0.8275, 0.3679, 0.7963, 0.3679, 0.7963, 0.4025, 0.8275, 0.4362, 0.7756, 0.4016, 0.7447, 0.2647, 0.8106, 0.2376, 0.7658, 0.09403, 0.7408, 0.1064, 0.7984, 0.4315, 0.6553, 0.4593, 0.6843, 0.4695, 0.6011, 0.4534, 0.5716, 0.4179, 0.689, 0.357, 0.6926, 0.4016, 0.7447, 0.4315, 0.6553, 0.3901, 0.599, 0.357, 0.6926, 0.4179, 0.689, 0.3638, 0.5493, 0.3901, 0.599, 0.4191, 0.4975, 0.3869, 0.4426, 0.2664, 0.6884, 0.357, 0.6926, 0.3098, 0.6401, 0.3638, 0.5493, 0.3432, 0.5167, 0.275, 0.5948, 0.3098, 0.6401, 0.8913, 0.5085, 0.878, 0.5145, 0.8621, 0.5434, 0.9119, 0.5193, 0.8951, 0.603, 0.8877, 0.5949, 0.8771, 0.6218, 0.8828, 0.625, 0.8459, 0.5812, 0.8415, 0.6116, 0.8488, 0.6115, 0.8551, 0.5801, 0.8913, 0.5085, 0.8831, 0.4992, 0.8791, 0.5028, 0.878, 0.5145, 0.8848, 0.4842, 0.8735, 0.5016, 0.8824, 0.4921, 0.8981, 0.491, 0.8938, 0.4987, 0.8801, 0.4988, 0.8831, 0.4992, 0.8913, 0.5085, 0.8768, 0.501, 0.8791, 0.5028, 0.8831, 0.4992, 0.8801, 0.4988, 0.914, 0.5123, 0.9351, 0.5402, 0.9413, 0.5341, 0.919, 0.5084, 0.9864, 0.5813, 0.9818, 0.5825, 0.9797, 0.5893, 0.9849, 0.5922, 0.856, 0.5401, 0.8551, 0.5801, 0.8633, 0.5804, 0.8621, 0.5434, 0.8415, 0.6116, 0.8459, 0.5812, 0.8222, 0.5842, 0.8236, 0.6198, 0.856, 0.5401, 0.8621, 0.5434, 0.878, 0.5145, 0.8705, 0.5093, 0.8249, 0.5325, 0.8477, 0.5417, 0.8552, 0.5109, 0.8938, 0.4987, 0.8913, 0.5085, 0.9119, 0.5193, 0.914, 0.5123, 0.8981, 0.491, 0.919, 0.5084, 0.9243, 0.4813, 0.8585, 0.6365, 0.8551, 0.6314, 0.8501, 0.6314, 0.8584, 0.6387, 0.9069, 0.5905, 0.9032, 0.5921, 0.9041, 0.5935, 0.9077, 0.5914, 0.9121, 0.5938, 0.9077, 0.5914, 0.9041, 0.5935, 0.9034, 0.5992, 0.8459, 0.5812, 0.8477, 0.5417, 0.8249, 0.5325, 0.8222, 0.5842, 0.9689, 0.5505, 0.9871, 0.5762, 0.997, 0.5761, 0.9819, 0.5417, 0.9654, 0.5578, 0.9864, 0.5813, 0.9871, 0.5762, 0.9689, 0.5505, 0.8488, 0.6115, 0.8551, 0.6314, 0.8564, 0.6289, 0.8568, 0.6096, 0.9362, 0.4746, 0.9243, 0.4813, 0.9592, 0.516, 0.9715, 0.5023, 0.9715, 0.5023, 0.9767, 0.4972, 0.9362, 0.4746, 0.9243, 0.4813, 0.9561, 0.5227, 0.9592, 0.516, 0.9561, 0.5227, 0.9243, 0.4813, 0.919, 0.5084, 0.9413, 0.5341, 0.8771, 0.6218, 0.871, 0.6147, 0.8614, 0.6311, 0.8585, 0.6365, 0.8914, 0.5951, 0.8877, 0.5949, 0.8951, 0.603, 0.9008, 0.6047, 0.8989, 0.5969, 0.9032, 0.5921, 0.9018, 0.5904, 0.8956, 0.5908, 0.9135, 0.593, 0.9076, 0.5883, 0.905, 0.5889, 0.9069, 0.5905, 0.9241, 0.5756, 0.9211, 0.5805, 0.9241, 0.5938, 0.9253, 0.5853, 0.9495, 0.5871, 0.9849, 0.5922, 0.9797, 0.5893, 0.9526, 0.5777, 0.9241, 0.5756, 0.9495, 0.5871, 0.9526, 0.5777, 0.92, 0.5657, 0.9351, 0.5402, 0.9654, 0.5578, 0.9689, 0.5505, 0.9413, 0.5341, 0.9413, 0.5341, 0.9689, 0.5505, 0.9819, 0.5417, 0.9561, 0.5227, 0.9211, 0.5805, 0.9114, 0.5722, 0.9076, 0.5883, 0.9135, 0.593, 0.8914, 0.5951, 0.8989, 0.5969, 0.8956, 0.5908, 0.89, 0.5808, 0.9241, 0.5938, 0.9121, 0.5938, 0.9034, 0.5992, 0.9008, 0.6047, 0.8877, 0.5949, 0.8831, 0.5836, 0.871, 0.6147, 0.8771, 0.6218, 0.8551, 0.5801, 0.8488, 0.6115, 0.8568, 0.6096, 0.8633, 0.5804, 0.8501, 0.6314, 0.8415, 0.6116, 0.8236, 0.6198, 0.8584, 0.6387, 0.8621, 0.5434, 0.8633, 0.5804, 0.8831, 0.5836, 0.8831, 0.5836, 0.89, 0.5808, 0.8621, 0.5434, 0.8621, 0.5434, 0.89, 0.5808, 0.9114, 0.5722, 0.9119, 0.5193, 0.9114, 0.5722, 0.92, 0.5657, 0.9119, 0.5193, 0.9119, 0.5193, 0.92, 0.5657, 0.9299, 0.5471, 0.9526, 0.5777, 0.9586, 0.5634, 0.9299, 0.5471, 0.92, 0.5657, 0.9586, 0.5634, 0.9526, 0.5777, 0.9797, 0.5893, 0.9818, 0.5825, 0.905, 0.5889, 0.9076, 0.5883, 0.8956, 0.5908, 0.9018, 0.5904, 0.89, 0.5808, 0.8956, 0.5908, 0.9076, 0.5883, 0.9114, 0.5722, 0.8568, 0.6096, 0.8564, 0.6289, 0.8614, 0.6311, 0.871, 0.6147, 0.871, 0.6147, 0.8831, 0.5836, 0.8633, 0.5804, 0.8568, 0.6096, 0.9008, 0.6047, 0.9034, 0.5992, 0.8989, 0.5969, 0.8914, 0.5951, 0.9241, 0.5938, 0.9211, 0.5805, 0.9135, 0.593, 0.9121, 0.5938, 0.9299, 0.5471, 0.9586, 0.5634, 0.9654, 0.5578, 0.9351, 0.5402, 0.9253, 0.5853, 0.9424, 0.5932, 0.9495, 0.5871, 0.9241, 0.5756, 0.9424, 0.5932, 0.9753, 0.5949, 0.9849, 0.5922, 0.9495, 0.5871, 0.92, 0.5657, 0.9114, 0.5722, 0.9211, 0.5805, 0.9241, 0.5756, 0.9121, 0.5938, 0.9135, 0.593, 0.9069, 0.5905, 0.9077, 0.5914, 0.9034, 0.5992, 0.9041, 0.5935, 0.9032, 0.5921, 0.8989, 0.5969, 0.89, 0.5808, 0.8831, 0.5836, 0.8877, 0.5949, 0.8914, 0.5951, 0.8828, 0.625, 0.8771, 0.6218, 0.8585, 0.6365, 0.8584, 0.6387, 0.8415, 0.6116, 0.8501, 0.6314, 0.8551, 0.6314, 0.8488, 0.6115, 0.9586, 0.5634, 0.9818, 0.5825, 0.9864, 0.5813, 0.9654, 0.5578, 0.905, 0.5889, 0.9018, 0.5904, 0.9032, 0.5921, 0.9069, 0.5905, 0.8614, 0.6311, 0.8564, 0.6289, 0.8551, 0.6314, 0.8585, 0.6365, 0.8981, 0.491, 0.8938, 0.4987, 0.914, 0.5123, 0.919, 0.5084, 0.8477, 0.5417, 0.856, 0.5401, 0.8705, 0.5093, 0.8552, 0.5109, 0.8477, 0.5417, 0.8459, 0.5812, 0.8551, 0.5801, 0.856, 0.5401, 0.9871, 0.5762, 0.9864, 0.5813, 0.9849, 0.5922, 0.997, 0.5761, 0.9119, 0.5193, 0.9299, 0.5471, 0.9351, 0.5402, 0.914, 0.5123, 0.8735, 0.5016, 0.8768, 0.501, 0.8801, 0.4988, 0.8824, 0.4921, 0.8981, 0.491, 0.8824, 0.4921, 0.8801, 0.4988, 0.8938, 0.4987, 0.878, 0.5145, 0.8791, 0.5028, 0.8768, 0.501, 0.8705, 0.5093, 0.8954, 0.3822, 0.8981, 0.491, 0.9243, 0.4813, 0.9197, 0.371, 0.8838, 0.3904, 0.8848, 0.4842, 0.8981, 0.491, 0.8954, 0.3822, 0.9573, 0.3756, 0.9342, 0.3697, 0.9362, 0.4746, 0.9593, 0.4756, 0.9342, 0.3697, 0.9197, 0.371, 0.9243, 0.4813, 0.9362, 0.4746, 0.4136, 0.3352, 0.4487, 0.3293, 0.4413, 0.2828])
me_plano_3.materials.append(mat_gob_plano_3)
me_plano_3.use_remesh_preserve_volume = False
me_plano_3.use_remesh_preserve_attributes = False
me_plano_3.use_mirror_vertex_groups = False
me_plano_3.update()

# ---- objects
ob_sol_001 = bpy.data.objects.new('Sol.001', light_sol_001)
ob_sol = bpy.data.objects.new('Sol', light_sol)
ob_plano_3 = bpy.data.objects.new('Plano_3', me_plano_3)

# ---- transforms, parenting, visibility, modifiers, constraints
ob_sol_001.location = (5.116, -2.108, 10.42)
ob_sol_001.rotation_euler = (0.1449, 0.3087, 0.1618)
ob_sol_001.lineart.crease_threshold = 0.0
ob_sol.location = (-8.279, -1.402, 11.01)
ob_sol.rotation_euler = (-0.1493, -0.5534, -0.196)
ob_sol.lineart.crease_threshold = 0.0
ob_plano_3.location = (0.0, 0.0, 0.0)
ob_plano_3.rotation_euler = (0.0, -0.0, -1.571)
ob_plano_3.lineart.crease_threshold = 0.0
_vg = ob_plano_3.vertex_groups.new(name='mask')

# ---- collection membership
col_collection_1.objects.link(ob_sol_001)
col_collection_1.objects.link(ob_sol)
col_collection_1.objects.link(ob_plano_3)

# ---- scene / render settings (as saved in the file)
scene.frame_start = 1; scene.frame_end = 250; scene.frame_set(1)
scene.render.engine = 'CYCLES'
scene.render.image_settings.color_mode = 'RGB'
scene.render.resolution_percentage = 50
scene.render.dither_intensity = 0.0
scene.cycles.use_denoising = False
scene.cycles.samples = 128
scene.cycles.sampling_pattern = 'TABULATED_SOBOL'
scene.cycles.use_adaptive_sampling = False
scene.cycles.use_light_tree = False
scene.cycles.blur_glossy = 0.0
scene.cycles.sample_clamp_indirect = 0.0
scene.view_settings.view_transform = 'Standard'
bpy.context.view_layer.update()

# ---- added for rendering (the .blend has no active camera): camera
cam_auto = bpy.data.cameras.new('AutoCamera')
cam_auto.lens = 50.0
cam_auto.sensor_width = 36.0
cam_auto.clip_end = 1000.0
ob_auto_camera = bpy.data.objects.new('AutoCamera', cam_auto)
scene.collection.objects.link(ob_auto_camera)
ob_auto_camera.location = (8.63332, -10.9976, 7.60834)
ob_auto_camera.rotation_euler = (1.09748, -7.21219e-08, 0.694738)
scene.camera = ob_auto_camera
bpy.context.view_layer.update()

